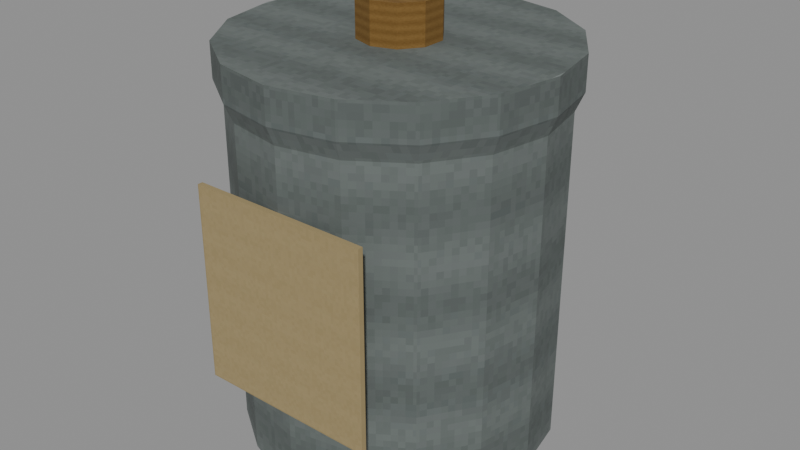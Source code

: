 # Source: level_loose_tin.blend  (saved by Blender 5.0.118; exported with 4.5.12 LTS)
import bpy
from mathutils import Matrix  # noqa: F401  (used for matrix-valued properties, if any)

bpy.ops.wm.read_factory_settings(use_empty=True)
scene = bpy.context.scene
scene.name = 'Scene'

# ---- images (referenced by path relative to the original .blend; pixels are not part of the script)
import os
ASSET_DIR = os.environ.get("B2B_ASSET_DIR", "")  # directory of the original .blend (textures are referenced by path, not embedded)
HERE = os.path.dirname(os.path.abspath(__file__))  # packed textures are extracted next to this script under _unpacked/

def load_image(name, relpath, width, height, colorspace="sRGB"):
    """Load a texture the original file referenced (path relative to the .blend, or extracted next to this script)."""
    p = next((c for c in (os.path.join(HERE, relpath), os.path.join(ASSET_DIR, relpath)) if relpath and os.path.exists(c)), "")
    if p:
        img = bpy.data.images.load(p, check_existing=True)
        img.name = name
    else:  # same state as the original file: an image datablock whose file is absent (Cycles renders it pink)
        img = bpy.data.images.new(name, width, height)
        img.source = "FILE"
        img.filepath = "//" + (relpath or name)
    img.colorspace_settings.name = colorspace
    return img
img_original_steel_diffuse = load_image('Original steel diffuse', '_unpacked/Original_steel_diffuse.0c379933.png', 64, 64, 'sRGB')
img_original_brass_diffuse = load_image('Original brass diffuse', '_unpacked/Original_brass_diffuse.58cbfc05.png', 64, 64, 'sRGB')
img_original_paper_diffuse = load_image('Original paper diffuse', '_unpacked/Original_paper_diffuse.45643335.png', 64, 64, 'sRGB')

# ---- materials (node trees are filled in below, after node groups)
mat_rebuild_original_steel = bpy.data.materials.new('Rebuild Original steel')
mat_rebuild_original_brass = bpy.data.materials.new('Rebuild Original brass')
mat_rebuild_original_paper = bpy.data.materials.new('Rebuild Original paper')

# ---- material node trees
mat_rebuild_original_steel.use_nodes = True; mat_rebuild_original_steel.node_tree.nodes.clear()
_N = mat_rebuild_original_steel.node_tree.nodes; _L = mat_rebuild_original_steel.node_tree.links
n0 = _N.new('ShaderNodeBsdfPrincipled'); n0.name = 'Principled BSDF'; n0.location = (-200, 100)
n0.inputs[2].default_value = 0.88
n1 = _N.new('ShaderNodeOutputMaterial'); n1.name = 'Material Output'; n1.location = (200, 100)
n2 = _N.new('ShaderNodeTexImage'); n2.name = 'Image Texture'; n2.location = (0, 0)
n2.image = img_original_steel_diffuse
n2.interpolation = 'Closest'
_L.new(n0.outputs[0], n1.inputs[0])
_L.new(n2.outputs[0], n0.inputs[0])
n1.is_active_output = True
mat_rebuild_original_brass.use_nodes = True; mat_rebuild_original_brass.node_tree.nodes.clear()
_N = mat_rebuild_original_brass.node_tree.nodes; _L = mat_rebuild_original_brass.node_tree.links
n0 = _N.new('ShaderNodeBsdfPrincipled'); n0.name = 'Principled BSDF'; n0.location = (-200, 100)
n0.inputs[2].default_value = 0.88
n1 = _N.new('ShaderNodeOutputMaterial'); n1.name = 'Material Output'; n1.location = (200, 100)
n2 = _N.new('ShaderNodeTexImage'); n2.name = 'Image Texture'; n2.location = (0, 0)
n2.image = img_original_brass_diffuse
n2.interpolation = 'Closest'
_L.new(n0.outputs[0], n1.inputs[0])
_L.new(n2.outputs[0], n0.inputs[0])
n1.is_active_output = True
mat_rebuild_original_paper.use_nodes = True; mat_rebuild_original_paper.node_tree.nodes.clear()
_N = mat_rebuild_original_paper.node_tree.nodes; _L = mat_rebuild_original_paper.node_tree.links
n0 = _N.new('ShaderNodeBsdfPrincipled'); n0.name = 'Principled BSDF'; n0.location = (-200, 100)
n0.inputs[2].default_value = 0.88
n1 = _N.new('ShaderNodeOutputMaterial'); n1.name = 'Material Output'; n1.location = (200, 100)
n2 = _N.new('ShaderNodeTexImage'); n2.name = 'Image Texture'; n2.location = (0, 0)
n2.image = img_original_paper_diffuse
n2.interpolation = 'Closest'
_L.new(n0.outputs[0], n1.inputs[0])
_L.new(n2.outputs[0], n0.inputs[0])
n1.is_active_output = True

# ---- meshes
me_pressed_tin_tea_canister = bpy.data.meshes.new('Pressed tin tea canister')
me_pressed_tin_tea_canister.from_pydata([(0.055, 0.0, 0.0), (0.05081, 0.02105, 0.0), (0.03889, 0.03889, 0.0), (0.02105, 0.05081, 0.0), (3.368e-18, 0.055, 0.0), (-0.02105, 0.05081, 0.0), (-0.03889, 0.03889, 0.0), (-0.05081, 0.02105, 0.0), (-0.055, 6.736e-18, 0.0), (-0.05081, -0.02105, 0.0), (-0.03889, -0.03889, 0.0), (-0.02105, -0.05081, 0.0), (-1.01e-17, -0.055, 0.0), (0.02105, -0.05081, 0.0), (0.03889, -0.03889, 0.0), (0.05081, -0.02105, 0.0), (0.059, 0.0, 0.008), (0.05451, 0.02258, 0.008), (0.04172, 0.04172, 0.008), (0.02258, 0.05451, 0.008), (3.613e-18, 0.059, 0.008), (-0.02258, 0.05451, 0.008), (-0.04172, 0.04172, 0.008), (-0.05451, 0.02258, 0.008), (-0.059, 7.225e-18, 0.008), (-0.05451, -0.02258, 0.008), (-0.04172, -0.04172, 0.008), (-0.02258, -0.05451, 0.008), (-1.084e-17, -0.059, 0.008), (0.02258, -0.05451, 0.008), (0.04172, -0.04172, 0.008), (0.05451, -0.02258, 0.008), (0.059, 0.0, 0.135), (0.05451, 0.02258, 0.135), (0.04172, 0.04172, 0.135), (0.02258, 0.05451, 0.135), (3.613e-18, 0.059, 0.135), (-0.02258, 0.05451, 0.135), (-0.04172, 0.04172, 0.135), (-0.05451, 0.02258, 0.135), (-0.059, 7.225e-18, 0.135), (-0.05451, -0.02258, 0.135), (-0.04172, -0.04172, 0.135), (-0.02258, -0.05451, 0.135), (-1.084e-17, -0.059, 0.135), (0.02258, -0.05451, 0.135), (0.04172, -0.04172, 0.135), (0.05451, -0.02258, 0.135), (0.062, 0.0, 0.142), (0.05728, 0.02373, 0.142), (0.04384, 0.04384, 0.142), (0.02373, 0.05728, 0.142), (3.796e-18, 0.062, 0.142), (-0.02373, 0.05728, 0.142), (-0.04384, 0.04384, 0.142), (-0.05728, 0.02373, 0.142), (-0.062, 7.593e-18, 0.142), (-0.05728, -0.02373, 0.142), (-0.04384, -0.04384, 0.142), (-0.02373, -0.05728, 0.142), (-1.139e-17, -0.062, 0.142), (0.02373, -0.05728, 0.142), (0.04384, -0.04384, 0.142), (0.05728, -0.02373, 0.142), (0.062, 0.0, 0.155), (0.05728, 0.02373, 0.155), (0.04384, 0.04384, 0.155), (0.02373, 0.05728, 0.155), (3.796e-18, 0.062, 0.155), (-0.02373, 0.05728, 0.155), (-0.04384, 0.04384, 0.155), (-0.05728, 0.02373, 0.155), (-0.062, 7.593e-18, 0.155), (-0.05728, -0.02373, 0.155), (-0.04384, -0.04384, 0.155), (-0.02373, -0.05728, 0.155), (-1.139e-17, -0.062, 0.155), (0.02373, -0.05728, 0.155), (0.04384, -0.04384, 0.155), (0.05728, -0.02373, 0.155), (0.0, 0.015, 0.155), (-0.008817, 0.01214, 0.155), (-0.01427, 0.004635, 0.155), (-0.01427, -0.004635, 0.155), (-0.008817, -0.01214, 0.155), (-1.837e-18, -0.015, 0.155), (0.008817, -0.01214, 0.155), (0.01427, -0.004635, 0.155), (0.01427, 0.004635, 0.155), (0.008817, 0.01214, 0.155), (0.0, 0.015, 0.17), (-0.008817, 0.01214, 0.17), (-0.01427, 0.004635, 0.17), (-0.01427, -0.004635, 0.17), (-0.008817, -0.01214, 0.17), (-1.837e-18, -0.015, 0.17), (0.008817, -0.01214, 0.17), (0.01427, -0.004635, 0.17), (0.01427, 0.004635, 0.17), (0.008817, 0.01214, 0.17), (-0.035, -0.061, 0.0375), (-0.035, -0.061, 0.1125), (-0.035, -0.059, 0.0375), (-0.035, -0.059, 0.1125), (0.035, -0.061, 0.0375), (0.035, -0.061, 0.1125), (0.035, -0.059, 0.0375), (0.035, -0.059, 0.1125)], [], [(0, 1, 17, 16), (1, 2, 18, 17), (2, 3, 19, 18), (3, 4, 20, 19), (4, 5, 21, 20), (5, 6, 22, 21), (6, 7, 23, 22), (7, 8, 24, 23), (8, 9, 25, 24), (9, 10, 26, 25), (10, 11, 27, 26), (11, 12, 28, 27), (12, 13, 29, 28), (13, 14, 30, 29), (14, 15, 31, 30), (15, 0, 16, 31), (16, 17, 33, 32), (17, 18, 34, 33), (18, 19, 35, 34), (19, 20, 36, 35), (20, 21, 37, 36), (21, 22, 38, 37), (22, 23, 39, 38), (23, 24, 40, 39), (24, 25, 41, 40), (25, 26, 42, 41), (26, 27, 43, 42), (27, 28, 44, 43), (28, 29, 45, 44), (29, 30, 46, 45), (30, 31, 47, 46), (31, 16, 32, 47), (32, 33, 49, 48), (33, 34, 50, 49), (34, 35, 51, 50), (35, 36, 52, 51), (36, 37, 53, 52), (37, 38, 54, 53), (38, 39, 55, 54), (39, 40, 56, 55), (40, 41, 57, 56), (41, 42, 58, 57), (42, 43, 59, 58), (43, 44, 60, 59), (44, 45, 61, 60), (45, 46, 62, 61), (46, 47, 63, 62), (47, 32, 48, 63), (48, 49, 65, 64), (49, 50, 66, 65), (50, 51, 67, 66), (51, 52, 68, 67), (52, 53, 69, 68), (53, 54, 70, 69), (54, 55, 71, 70), (55, 56, 72, 71), (56, 57, 73, 72), (57, 58, 74, 73), (58, 59, 75, 74), (59, 60, 76, 75), (60, 61, 77, 76), (61, 62, 78, 77), (62, 63, 79, 78), (63, 48, 64, 79), (15, 14, 13, 12, 11, 10, 9, 8, 7, 6, 5, 4, 3, 2, 1, 0), (64, 65, 66, 67, 68, 69, 70, 71, 72, 73, 74, 75, 76, 77, 78, 79), (89, 88, 87, 86, 85, 84, 83, 82, 81, 80), (90, 91, 92, 93, 94, 95, 96, 97, 98, 99), (80, 81, 91, 90), (81, 82, 92, 91), (82, 83, 93, 92), (83, 84, 94, 93), (84, 85, 95, 94), (85, 86, 96, 95), (86, 87, 97, 96), (87, 88, 98, 97), (88, 89, 99, 98), (89, 80, 90, 99), (100, 101, 103, 102), (102, 103, 107, 106), (106, 107, 105, 104), (104, 105, 101, 100), (102, 106, 104, 100), (107, 103, 101, 105)])
me_pressed_tin_tea_canister.polygons.foreach_set('material_index', [0, 0, 0, 0, 0, 0, 0, 0, 0, 0, 0, 0, 0, 0, 0, 0, 0, 0, 0, 0, 0, 0, 0, 0, 0, 0, 0, 0, 0, 0, 0, 0, 0, 0, 0, 0, 0, 0, 0, 0, 0, 0, 0, 0, 0, 0, 0, 0, 0, 0, 0, 0, 0, 0, 0, 0, 0, 0, 0, 0, 0, 0, 0, 0, 0, 0, 1, 1, 1, 1, 1, 1, 1, 1, 1, 1, 1, 1, 2, 2, 2, 2, 2, 2])
_uv = me_pressed_tin_tea_canister.uv_layers.new(name='UVMap')
_uv.uv.foreach_set('vector', [0.5, 0.025, 0.6613, 0.025, 0.673, 0.07403, 0.5, 0.07403, 0.6613, 0.025, 0.798, 0.025, 0.8196, 0.07403, 0.673, 0.07403, 0.798, 0.025, 0.6613, 0.025, 0.673, 0.07403, 0.8196, 0.07403, 0.6613, 0.025, 0.5, 0.025, 0.5, 0.07403, 0.673, 0.07403, 0.5, 0.025, 0.3387, 0.025, 0.327, 0.07403, 0.5, 0.07403, 0.3387, 0.025, 0.202, 0.025, 0.1804, 0.07403, 0.327, 0.07403, 0.798, 0.025, 0.6613, 0.025, 0.673, 0.07403, 0.8196, 0.07403, 0.6613, 0.025, 0.5, 0.025, 0.5, 0.07403, 0.673, 0.07403, 0.5, 0.025, 0.3387, 0.025, 0.327, 0.07403, 0.5, 0.07403, 0.3387, 0.025, 0.202, 0.025, 0.1804, 0.07403, 0.327, 0.07403, 0.202, 0.025, 0.3387, 0.025, 0.327, 0.07403, 0.1804, 0.07403, 0.3387, 0.025, 0.5, 0.025, 0.5, 0.07403, 0.327, 0.07403, 0.5, 0.025, 0.6613, 0.025, 0.673, 0.07403, 0.5, 0.07403, 0.6613, 0.025, 0.798, 0.025, 0.8196, 0.07403, 0.673, 0.07403, 0.202, 0.025, 0.3387, 0.025, 0.327, 0.07403, 0.1804, 0.07403, 0.3387, 0.025, 0.5, 0.025, 0.5, 0.07403, 0.327, 0.07403, 0.5, 0.07403, 0.673, 0.07403, 0.673, 0.8524, 0.5, 0.8524, 0.673, 0.07403, 0.8196, 0.07403, 0.8196, 0.8524, 0.673, 0.8524, 0.8196, 0.07403, 0.673, 0.07403, 0.673, 0.8524, 0.8196, 0.8524, 0.673, 0.07403, 0.5, 0.07403, 0.5, 0.8524, 0.673, 0.8524, 0.5, 0.07403, 0.327, 0.07403, 0.327, 0.8524, 0.5, 0.8524, 0.327, 0.07403, 0.1804, 0.07403, 0.1804, 0.8524, 0.327, 0.8524, 0.8196, 0.07403, 0.673, 0.07403, 0.673, 0.8524, 0.8196, 0.8524, 0.673, 0.07403, 0.5, 0.07403, 0.5, 0.8524, 0.673, 0.8524, 0.5, 0.07403, 0.327, 0.07403, 0.327, 0.8524, 0.5, 0.8524, 0.327, 0.07403, 0.1804, 0.07403, 0.1804, 0.8524, 0.327, 0.8524, 0.1804, 0.07403, 0.327, 0.07403, 0.327, 0.8524, 0.1804, 0.8524, 0.327, 0.07403, 0.5, 0.07403, 0.5, 0.8524, 0.327, 0.8524, 0.5, 0.07403, 0.673, 0.07403, 0.673, 0.8524, 0.5, 0.8524, 0.673, 0.07403, 0.8196, 0.07403, 0.8196, 0.8524, 0.673, 0.8524, 0.1804, 0.07403, 0.327, 0.07403, 0.327, 0.8524, 0.1804, 0.8524, 0.327, 0.07403, 0.5, 0.07403, 0.5, 0.8524, 0.327, 0.8524, 0.5, 0.8524, 0.673, 0.8524, 0.6818, 0.8953, 0.5, 0.8953, 0.673, 0.8524, 0.8196, 0.8524, 0.8359, 0.8953, 0.6818, 0.8953, 0.8196, 0.8524, 0.673, 0.8524, 0.6818, 0.8953, 0.8359, 0.8953, 0.673, 0.8524, 0.5, 0.8524, 0.5, 0.8953, 0.6818, 0.8953, 0.5, 0.8524, 0.327, 0.8524, 0.3182, 0.8953, 0.5, 0.8953, 0.327, 0.8524, 0.1804, 0.8524, 0.1641, 0.8953, 0.3182, 0.8953, 0.8196, 0.8524, 0.673, 0.8524, 0.6818, 0.8953, 0.8359, 0.8953, 0.673, 0.8524, 0.5, 0.8524, 0.5, 0.8953, 0.6818, 0.8953, 0.5, 0.8524, 0.327, 0.8524, 0.3182, 0.8953, 0.5, 0.8953, 0.327, 0.8524, 0.1804, 0.8524, 0.1641, 0.8953, 0.3182, 0.8953, 0.1804, 0.8524, 0.327, 0.8524, 0.3182, 0.8953, 0.1641, 0.8953, 0.327, 0.8524, 0.5, 0.8524, 0.5, 0.8953, 0.3182, 0.8953, 0.5, 0.8524, 0.673, 0.8524, 0.6818, 0.8953, 0.5, 0.8953, 0.673, 0.8524, 0.8196, 0.8524, 0.8359, 0.8953, 0.6818, 0.8953, 0.1804, 0.8524, 0.327, 0.8524, 0.3182, 0.8953, 0.1641, 0.8953, 0.327, 0.8524, 0.5, 0.8524, 0.5, 0.8953, 0.3182, 0.8953, 0.5, 0.8953, 0.6818, 0.8953, 0.6818, 0.975, 0.5, 0.975, 0.6818, 0.8953, 0.8359, 0.8953, 0.8359, 0.975, 0.6818, 0.975, 0.8359, 0.8953, 0.6818, 0.8953, 0.6818, 0.975, 0.8359, 0.975, 0.6818, 0.8953, 0.5, 0.8953, 0.5, 0.975, 0.6818, 0.975, 0.5, 0.8953, 0.3182, 0.8953, 0.3182, 0.975, 0.5, 0.975, 0.3182, 0.8953, 0.1641, 0.8953, 0.1641, 0.975, 0.3182, 0.975, 0.8359, 0.8953, 0.6818, 0.8953, 0.6818, 0.975, 0.8359, 0.975, 0.6818, 0.8953, 0.5, 0.8953, 0.5, 0.975, 0.6818, 0.975, 0.5, 0.8953, 0.3182, 0.8953, 0.3182, 0.975, 0.5, 0.975, 0.3182, 0.8953, 0.1641, 0.8953, 0.1641, 0.975, 0.3182, 0.975, 0.1641, 0.8953, 0.3182, 0.8953, 0.3182, 0.975, 0.1641, 0.975, 0.3182, 0.8953, 0.5, 0.8953, 0.5, 0.975, 0.3182, 0.975, 0.5, 0.8953, 0.6818, 0.8953, 0.6818, 0.975, 0.5, 0.975, 0.6818, 0.8953, 0.8359, 0.8953, 0.8359, 0.975, 0.6818, 0.975, 0.1641, 0.8953, 0.3182, 0.8953, 0.3182, 0.975, 0.1641, 0.975, 0.3182, 0.8953, 0.5, 0.8953, 0.5, 0.975, 0.3182, 0.975, 0.8893, 0.3387, 0.798, 0.202, 0.6613, 0.1107, 0.5, 0.07863, 0.3387, 0.1107, 0.202, 0.202, 0.1107, 0.3387, 0.07863, 0.5, 0.1107, 0.6613, 0.202, 0.798, 0.3387, 0.8893, 0.5, 0.9214, 0.6613, 0.8893, 0.798, 0.798, 0.8893, 0.6613, 0.9214, 0.5, 0.975, 0.5, 0.9388, 0.6818, 0.8359, 0.8359, 0.6818, 0.9388, 0.5, 0.975, 0.3182, 0.9388, 0.1641, 0.8359, 0.06116, 0.6818, 0.025, 0.5, 0.06116, 0.3182, 0.1641, 0.1641, 0.3182, 0.06116, 0.5, 0.025, 0.6818, 0.06116, 0.8359, 0.1641, 0.9388, 0.3182, 0.7936, 0.8843, 0.975, 0.6468, 0.975, 0.3532, 0.7936, 0.1157, 0.5, 0.025, 0.2064, 0.1157, 0.025, 0.3532, 0.025, 0.6468, 0.2064, 0.8843, 0.5, 0.975, 0.5, 0.975, 0.2064, 0.8843, 0.025, 0.6468, 0.025, 0.3532, 0.2064, 0.1157, 0.5, 0.025, 0.7936, 0.1157, 0.975, 0.3532, 0.975, 0.6468, 0.7936, 0.8843, 0.5, 0.025, 0.2064, 0.025, 0.2064, 0.975, 0.5, 0.975, 0.8843, 0.025, 0.6468, 0.025, 0.6468, 0.975, 0.8843, 0.975, 0.6468, 0.025, 0.3532, 0.025, 0.3532, 0.975, 0.6468, 0.975, 0.3532, 0.025, 0.1157, 0.025, 0.1157, 0.975, 0.3532, 0.975, 0.2064, 0.025, 0.5, 0.025, 0.5, 0.975, 0.2064, 0.975, 0.5, 0.025, 0.7936, 0.025, 0.7936, 0.975, 0.5, 0.975, 0.1157, 0.025, 0.3532, 0.025, 0.3532, 0.975, 0.1157, 0.975, 0.3532, 0.025, 0.6468, 0.025, 0.6468, 0.975, 0.3532, 0.975, 0.6468, 0.025, 0.8843, 0.025, 0.8843, 0.975, 0.6468, 0.975, 0.7936, 0.025, 0.5, 0.025, 0.5, 0.975, 0.7936, 0.975, 0.025, 0.025, 0.025, 0.975, 0.975, 0.975, 0.975, 0.025, 0.025, 0.025, 0.025, 0.975, 0.975, 0.975, 0.975, 0.025, 0.975, 0.025, 0.975, 0.975, 0.025, 0.975, 0.025, 0.025, 0.975, 0.025, 0.975, 0.975, 0.025, 0.975, 0.025, 0.025, 0.025, 0.975, 0.975, 0.975, 0.975, 0.025, 0.025, 0.025, 0.975, 0.975, 0.025, 0.975, 0.025, 0.025, 0.975, 0.025])
me_pressed_tin_tea_canister.materials.append(mat_rebuild_original_steel)
me_pressed_tin_tea_canister.materials.append(mat_rebuild_original_brass)
me_pressed_tin_tea_canister.materials.append(mat_rebuild_original_paper)
me_pressed_tin_tea_canister.update()

# ---- objects
ob_level_loose_tin = bpy.data.objects.new('level_loose_tin', me_pressed_tin_tea_canister)

# ---- transforms, parenting, visibility, modifiers, constraints
ob_level_loose_tin.location = (0.0, 0.0, 0.0)
_vg = ob_level_loose_tin.vertex_groups.new(name='Pressed tin tea canister')
_vg = ob_level_loose_tin.vertex_groups.new(name='Lid pull')
_vg = ob_level_loose_tin.vertex_groups.new(name='Faded tea label')

# ---- collection membership
scene.collection.objects.link(ob_level_loose_tin)

# ---- scene / render settings (as saved in the file)
scene.frame_start = 1; scene.frame_end = 250; scene.frame_set(1)
scene.render.engine = 'BLENDER_EEVEE_NEXT'
scene.render.bake_bias = 0.0
scene.render.bake_samples = 0
scene.cycles.sampling_pattern = 'TABULATED_SOBOL'
scene.eevee.use_volume_custom_range = False
bpy.context.view_layer.update()

# ---- added for rendering (the .blend has no active camera and no usable light): camera, sun + grey world if the file has none
cam_auto = bpy.data.cameras.new('AutoCamera')
cam_auto.lens = 50.0
cam_auto.sensor_width = 36.0
cam_auto.clip_end = 1000.0
ob_auto_camera = bpy.data.objects.new('AutoCamera', cam_auto)
scene.collection.objects.link(ob_auto_camera)
ob_auto_camera.location = (0.225975, -0.27117, 0.26578)
ob_auto_camera.rotation_euler = (1.09748, -7.21219e-08, 0.694738)
scene.camera = ob_auto_camera
light_auto_sun = bpy.data.lights.new('AutoSun', 'SUN')
light_auto_sun.energy = 3.0
light_auto_sun.angle = 0.0523599
ob_auto_sun = bpy.data.objects.new('AutoSun', light_auto_sun)
scene.collection.objects.link(ob_auto_sun)
ob_auto_sun.rotation_euler = (0.872665, 0.174533, 0.523599)
if scene.world is None:
    world_auto = bpy.data.worlds.new('AutoWorld')
    world_auto.color = (0.3, 0.3, 0.3)
    scene.world = world_auto
bpy.context.view_layer.update()
